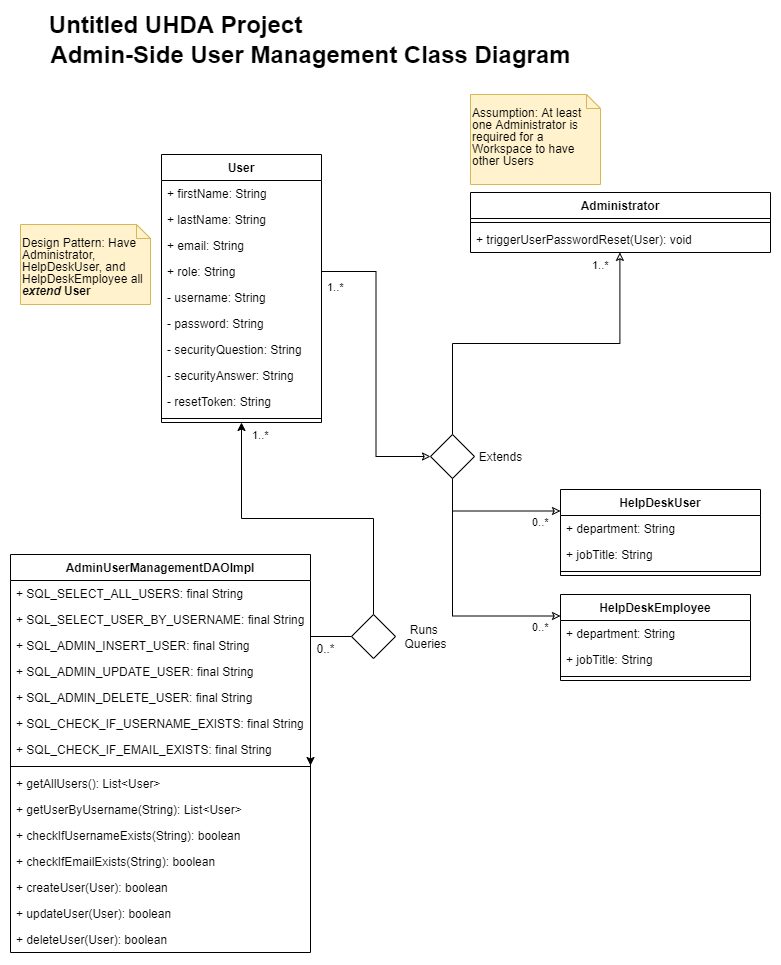

The diagram above was exported from draw.io. Its source (the exported page's mxGraphModel, read from the mxfile embedded in the PNG):
<mxGraphModel dx="1086" dy="806" grid="1" gridSize="10" guides="1" tooltips="1" connect="1" arrows="1" fold="1" page="1" pageScale="1" pageWidth="850" pageHeight="1100" math="0" shadow="0">
  <root>
    <mxCell id="qLHBAM-ARtrFlvvGyAbP-0" />
    <mxCell id="qLHBAM-ARtrFlvvGyAbP-1" parent="qLHBAM-ARtrFlvvGyAbP-0" />
    <mxCell id="qLHBAM-ARtrFlvvGyAbP-2" value="&lt;b&gt;&lt;font style=&quot;font-size: 24px&quot;&gt;Untitled UHDA Project&lt;/font&gt;&lt;/b&gt;" style="text;html=1;align=center;verticalAlign=middle;resizable=0;points=[];autosize=1;" parent="qLHBAM-ARtrFlvvGyAbP-1" vertex="1">
      <mxGeometry x="60" y="80" width="270" height="20" as="geometry" />
    </mxCell>
    <mxCell id="qLHBAM-ARtrFlvvGyAbP-3" value="&lt;span style=&quot;font-size: 24px&quot;&gt;&lt;b&gt;Admin-Side User Management Class Diagram&lt;/b&gt;&lt;/span&gt;" style="text;html=1;align=center;verticalAlign=middle;resizable=0;points=[];autosize=1;" parent="qLHBAM-ARtrFlvvGyAbP-1" vertex="1">
      <mxGeometry x="60" y="110" width="540" height="20" as="geometry" />
    </mxCell>
    <mxCell id="gI-Ed9YaD33OhslUGlSw-4" style="edgeStyle=orthogonalEdgeStyle;rounded=0;orthogonalLoop=1;jettySize=auto;html=1;endArrow=classic;endFill=0;exitX=0.5;exitY=0;exitDx=0;exitDy=0;entryX=0.498;entryY=0.997;entryDx=0;entryDy=0;entryPerimeter=0;" parent="qLHBAM-ARtrFlvvGyAbP-1" source="TSNTes8lt0EAXQfhehel-6" target="jk78_6HsY7nY179-SdID-3" edge="1">
      <mxGeometry relative="1" as="geometry">
        <mxPoint x="639" y="440" as="targetPoint" />
      </mxGeometry>
    </mxCell>
    <mxCell id="gI-Ed9YaD33OhslUGlSw-7" style="edgeStyle=orthogonalEdgeStyle;rounded=0;orthogonalLoop=1;jettySize=auto;html=1;endArrow=classic;endFill=0;entryX=0;entryY=0.25;entryDx=0;entryDy=0;exitX=0.5;exitY=1;exitDx=0;exitDy=0;" parent="qLHBAM-ARtrFlvvGyAbP-1" source="TSNTes8lt0EAXQfhehel-6" target="qsPuoPJzN8uygQkA6_iC-1" edge="1">
      <mxGeometry relative="1" as="geometry">
        <mxPoint x="500" y="635" as="sourcePoint" />
        <mxPoint x="460" y="585" as="targetPoint" />
      </mxGeometry>
    </mxCell>
    <mxCell id="gI-Ed9YaD33OhslUGlSw-8" style="edgeStyle=orthogonalEdgeStyle;rounded=0;orthogonalLoop=1;jettySize=auto;html=1;endArrow=classic;endFill=0;entryX=0;entryY=0.25;entryDx=0;entryDy=0;exitX=0.5;exitY=1;exitDx=0;exitDy=0;" parent="qLHBAM-ARtrFlvvGyAbP-1" source="TSNTes8lt0EAXQfhehel-6" target="qsPuoPJzN8uygQkA6_iC-6" edge="1">
      <mxGeometry relative="1" as="geometry">
        <mxPoint x="540" y="802" as="targetPoint" />
        <mxPoint x="500" y="815" as="sourcePoint" />
      </mxGeometry>
    </mxCell>
    <mxCell id="NCDL5MAEdb_OAbon--WI-0" value="&lt;p style=&quot;line-height: 100%&quot;&gt;Assumption: At least one Administrator is required for a Workspace to have other Users&amp;nbsp;&lt;/p&gt;" style="shape=note;whiteSpace=wrap;html=1;size=14;verticalAlign=top;align=left;spacingTop=-6;fillColor=#fff2cc;strokeColor=#d6b656;" parent="qLHBAM-ARtrFlvvGyAbP-1" vertex="1">
      <mxGeometry x="490" y="160" width="130" height="90" as="geometry" />
    </mxCell>
    <mxCell id="NCDL5MAEdb_OAbon--WI-2" value="&lt;p style=&quot;line-height: 100%&quot;&gt;Design Pattern: Have Administrator, HelpDeskUser, and HelpDeskEmployee all &lt;b&gt;&lt;i&gt;extend &lt;/i&gt;User&lt;/b&gt;&amp;nbsp;&lt;/p&gt;" style="shape=note;whiteSpace=wrap;html=1;size=14;verticalAlign=top;align=left;spacingTop=-6;fillColor=#fff2cc;strokeColor=#d6b656;" parent="qLHBAM-ARtrFlvvGyAbP-1" vertex="1">
      <mxGeometry x="40" y="290" width="130" height="80" as="geometry" />
    </mxCell>
    <mxCell id="qLHBAM-ARtrFlvvGyAbP-8" value="Administrator" style="swimlane;fontStyle=1;align=center;verticalAlign=top;childLayout=stackLayout;horizontal=1;startSize=26;horizontalStack=0;resizeParent=1;resizeParentMax=0;resizeLast=0;collapsible=1;marginBottom=0;" parent="qLHBAM-ARtrFlvvGyAbP-1" vertex="1">
      <mxGeometry x="490" y="258" width="300" height="60" as="geometry" />
    </mxCell>
    <mxCell id="qLHBAM-ARtrFlvvGyAbP-10" value="" style="line;strokeWidth=1;fillColor=none;align=left;verticalAlign=middle;spacingTop=-1;spacingLeft=3;spacingRight=3;rotatable=0;labelPosition=right;points=[];portConstraint=eastwest;" parent="qLHBAM-ARtrFlvvGyAbP-8" vertex="1">
      <mxGeometry y="26" width="300" height="8" as="geometry" />
    </mxCell>
    <mxCell id="jk78_6HsY7nY179-SdID-3" value="+ triggerUserPasswordReset(User): void" style="text;strokeColor=none;fillColor=none;align=left;verticalAlign=top;spacingLeft=4;spacingRight=4;overflow=hidden;rotatable=0;points=[[0,0.5],[1,0.5]];portConstraint=eastwest;" parent="qLHBAM-ARtrFlvvGyAbP-8" vertex="1">
      <mxGeometry y="34" width="300" height="26" as="geometry" />
    </mxCell>
    <mxCell id="TSNTes8lt0EAXQfhehel-6" value="" style="rhombus;whiteSpace=wrap;html=1;" parent="qLHBAM-ARtrFlvvGyAbP-1" vertex="1">
      <mxGeometry x="450" y="500" width="44" height="44" as="geometry" />
    </mxCell>
    <mxCell id="TSNTes8lt0EAXQfhehel-7" style="edgeStyle=orthogonalEdgeStyle;rounded=0;orthogonalLoop=1;jettySize=auto;html=1;endArrow=classic;endFill=0;entryX=0;entryY=0.5;entryDx=0;entryDy=0;exitX=1;exitY=0.5;exitDx=0;exitDy=0;" parent="qLHBAM-ARtrFlvvGyAbP-1" source="gI-Ed9YaD33OhslUGlSw-3" target="TSNTes8lt0EAXQfhehel-6" edge="1">
      <mxGeometry relative="1" as="geometry">
        <mxPoint x="400" y="650" as="sourcePoint" />
        <mxPoint x="462" y="596" as="targetPoint" />
      </mxGeometry>
    </mxCell>
    <mxCell id="TSNTes8lt0EAXQfhehel-8" value="1..*" style="edgeLabel;resizable=0;html=1;align=left;verticalAlign=top;" parent="qLHBAM-ARtrFlvvGyAbP-1" connectable="0" vertex="1">
      <mxGeometry x="610" y="318.0000000000001" as="geometry" />
    </mxCell>
    <mxCell id="TSNTes8lt0EAXQfhehel-9" value="0..*" style="edgeLabel;resizable=0;html=1;align=left;verticalAlign=top;" parent="qLHBAM-ARtrFlvvGyAbP-1" connectable="0" vertex="1">
      <mxGeometry x="550" y="575.0000000000001" as="geometry" />
    </mxCell>
    <mxCell id="TSNTes8lt0EAXQfhehel-10" value="0..*" style="edgeLabel;resizable=0;html=1;align=left;verticalAlign=top;" parent="qLHBAM-ARtrFlvvGyAbP-1" connectable="0" vertex="1">
      <mxGeometry x="550" y="680.0000000000001" as="geometry" />
    </mxCell>
    <mxCell id="TSNTes8lt0EAXQfhehel-12" value="1..*" style="edgeLabel;resizable=0;html=1;align=left;verticalAlign=top;" parent="qLHBAM-ARtrFlvvGyAbP-1" connectable="0" vertex="1">
      <mxGeometry x="345" y="340.0000000000001" as="geometry" />
    </mxCell>
    <mxCell id="TSNTes8lt0EAXQfhehel-13" value="Extends" style="text;html=1;align=center;verticalAlign=middle;resizable=0;points=[];autosize=1;" parent="qLHBAM-ARtrFlvvGyAbP-1" vertex="1">
      <mxGeometry x="490" y="512" width="60" height="20" as="geometry" />
    </mxCell>
    <mxCell id="qsPuoPJzN8uygQkA6_iC-1" value="HelpDeskUser" style="swimlane;fontStyle=1;align=center;verticalAlign=top;childLayout=stackLayout;horizontal=1;startSize=26;horizontalStack=0;resizeParent=1;resizeParentMax=0;resizeLast=0;collapsible=1;marginBottom=0;" parent="qLHBAM-ARtrFlvvGyAbP-1" vertex="1">
      <mxGeometry x="580" y="555" width="200" height="86" as="geometry" />
    </mxCell>
    <mxCell id="jk78_6HsY7nY179-SdID-0" value="+ department: String" style="text;strokeColor=none;fillColor=none;align=left;verticalAlign=top;spacingLeft=4;spacingRight=4;overflow=hidden;rotatable=0;points=[[0,0.5],[1,0.5]];portConstraint=eastwest;" parent="qsPuoPJzN8uygQkA6_iC-1" vertex="1">
      <mxGeometry y="26" width="200" height="26" as="geometry" />
    </mxCell>
    <mxCell id="jk78_6HsY7nY179-SdID-7" value="+ jobTitle: String" style="text;strokeColor=none;fillColor=none;align=left;verticalAlign=top;spacingLeft=4;spacingRight=4;overflow=hidden;rotatable=0;points=[[0,0.5],[1,0.5]];portConstraint=eastwest;" parent="qsPuoPJzN8uygQkA6_iC-1" vertex="1">
      <mxGeometry y="52" width="200" height="26" as="geometry" />
    </mxCell>
    <mxCell id="qsPuoPJzN8uygQkA6_iC-3" value="" style="line;strokeWidth=1;fillColor=none;align=left;verticalAlign=middle;spacingTop=-1;spacingLeft=3;spacingRight=3;rotatable=0;labelPosition=right;points=[];portConstraint=eastwest;" parent="qsPuoPJzN8uygQkA6_iC-1" vertex="1">
      <mxGeometry y="78" width="200" height="8" as="geometry" />
    </mxCell>
    <mxCell id="qsPuoPJzN8uygQkA6_iC-6" value="HelpDeskEmployee" style="swimlane;fontStyle=1;align=center;verticalAlign=top;childLayout=stackLayout;horizontal=1;startSize=26;horizontalStack=0;resizeParent=1;resizeParentMax=0;resizeLast=0;collapsible=1;marginBottom=0;" parent="qLHBAM-ARtrFlvvGyAbP-1" vertex="1">
      <mxGeometry x="580" y="660" width="190" height="86" as="geometry" />
    </mxCell>
    <mxCell id="jk78_6HsY7nY179-SdID-1" value="+ department: String" style="text;strokeColor=none;fillColor=none;align=left;verticalAlign=top;spacingLeft=4;spacingRight=4;overflow=hidden;rotatable=0;points=[[0,0.5],[1,0.5]];portConstraint=eastwest;" parent="qsPuoPJzN8uygQkA6_iC-6" vertex="1">
      <mxGeometry y="26" width="190" height="26" as="geometry" />
    </mxCell>
    <mxCell id="vlRpcGF8FLeQedbc_JOW-0" value="+ jobTitle: String" style="text;strokeColor=none;fillColor=none;align=left;verticalAlign=top;spacingLeft=4;spacingRight=4;overflow=hidden;rotatable=0;points=[[0,0.5],[1,0.5]];portConstraint=eastwest;" parent="qsPuoPJzN8uygQkA6_iC-6" vertex="1">
      <mxGeometry y="52" width="190" height="26" as="geometry" />
    </mxCell>
    <mxCell id="qsPuoPJzN8uygQkA6_iC-8" value="" style="line;strokeWidth=1;fillColor=none;align=left;verticalAlign=middle;spacingTop=-1;spacingLeft=3;spacingRight=3;rotatable=0;labelPosition=right;points=[];portConstraint=eastwest;" parent="qsPuoPJzN8uygQkA6_iC-6" vertex="1">
      <mxGeometry y="78" width="190" height="8" as="geometry" />
    </mxCell>
    <mxCell id="vlRpcGF8FLeQedbc_JOW-26" style="edgeStyle=orthogonalEdgeStyle;rounded=0;orthogonalLoop=1;jettySize=auto;html=1;exitX=0.5;exitY=0;exitDx=0;exitDy=0;entryX=0.5;entryY=1;entryDx=0;entryDy=0;" parent="qLHBAM-ARtrFlvvGyAbP-1" source="vlRpcGF8FLeQedbc_JOW-25" target="qLHBAM-ARtrFlvvGyAbP-4" edge="1">
      <mxGeometry relative="1" as="geometry">
        <mxPoint x="360.20000000000005" y="698.988" as="targetPoint" />
      </mxGeometry>
    </mxCell>
    <mxCell id="vlRpcGF8FLeQedbc_JOW-27" style="edgeStyle=orthogonalEdgeStyle;rounded=0;orthogonalLoop=1;jettySize=auto;html=1;entryX=1;entryY=0.5;entryDx=0;entryDy=0;" parent="qLHBAM-ARtrFlvvGyAbP-1" source="vlRpcGF8FLeQedbc_JOW-25" edge="1">
      <mxGeometry relative="1" as="geometry">
        <mxPoint x="330" y="831" as="targetPoint" />
      </mxGeometry>
    </mxCell>
    <mxCell id="vlRpcGF8FLeQedbc_JOW-25" value="" style="rhombus;whiteSpace=wrap;html=1;" parent="qLHBAM-ARtrFlvvGyAbP-1" vertex="1">
      <mxGeometry x="371" y="680" width="44" height="44" as="geometry" />
    </mxCell>
    <mxCell id="vlRpcGF8FLeQedbc_JOW-28" value="Runs &lt;br&gt;Queries" style="text;html=1;align=center;verticalAlign=middle;resizable=0;points=[];autosize=1;" parent="qLHBAM-ARtrFlvvGyAbP-1" vertex="1">
      <mxGeometry x="415" y="687" width="60" height="30" as="geometry" />
    </mxCell>
    <mxCell id="vlRpcGF8FLeQedbc_JOW-29" value="0..*" style="text;html=1;align=center;verticalAlign=middle;resizable=0;points=[];autosize=1;" parent="qLHBAM-ARtrFlvvGyAbP-1" vertex="1">
      <mxGeometry x="330" y="704" width="30" height="20" as="geometry" />
    </mxCell>
    <mxCell id="qLHBAM-ARtrFlvvGyAbP-4" value="User" style="swimlane;fontStyle=1;align=center;verticalAlign=top;childLayout=stackLayout;horizontal=1;startSize=26;horizontalStack=0;resizeParent=1;resizeParentMax=0;resizeLast=0;collapsible=1;marginBottom=0;" parent="qLHBAM-ARtrFlvvGyAbP-1" vertex="1">
      <mxGeometry x="181" y="220" width="160" height="268" as="geometry" />
    </mxCell>
    <mxCell id="gI-Ed9YaD33OhslUGlSw-0" value="+ firstName: String" style="text;strokeColor=none;fillColor=none;align=left;verticalAlign=top;spacingLeft=4;spacingRight=4;overflow=hidden;rotatable=0;points=[[0,0.5],[1,0.5]];portConstraint=eastwest;" parent="qLHBAM-ARtrFlvvGyAbP-4" vertex="1">
      <mxGeometry y="26" width="160" height="26" as="geometry" />
    </mxCell>
    <mxCell id="gI-Ed9YaD33OhslUGlSw-1" value="+ lastName: String" style="text;strokeColor=none;fillColor=none;align=left;verticalAlign=top;spacingLeft=4;spacingRight=4;overflow=hidden;rotatable=0;points=[[0,0.5],[1,0.5]];portConstraint=eastwest;" parent="qLHBAM-ARtrFlvvGyAbP-4" vertex="1">
      <mxGeometry y="52" width="160" height="26" as="geometry" />
    </mxCell>
    <mxCell id="gI-Ed9YaD33OhslUGlSw-2" value="+ email: String" style="text;strokeColor=none;fillColor=none;align=left;verticalAlign=top;spacingLeft=4;spacingRight=4;overflow=hidden;rotatable=0;points=[[0,0.5],[1,0.5]];portConstraint=eastwest;" parent="qLHBAM-ARtrFlvvGyAbP-4" vertex="1">
      <mxGeometry y="78" width="160" height="26" as="geometry" />
    </mxCell>
    <mxCell id="gI-Ed9YaD33OhslUGlSw-3" value="+ role: String" style="text;strokeColor=none;fillColor=none;align=left;verticalAlign=top;spacingLeft=4;spacingRight=4;overflow=hidden;rotatable=0;points=[[0,0.5],[1,0.5]];portConstraint=eastwest;" parent="qLHBAM-ARtrFlvvGyAbP-4" vertex="1">
      <mxGeometry y="104" width="160" height="26" as="geometry" />
    </mxCell>
    <mxCell id="NCDL5MAEdb_OAbon--WI-3" value="- username: String" style="text;strokeColor=none;fillColor=none;align=left;verticalAlign=top;spacingLeft=4;spacingRight=4;overflow=hidden;rotatable=0;points=[[0,0.5],[1,0.5]];portConstraint=eastwest;" parent="qLHBAM-ARtrFlvvGyAbP-4" vertex="1">
      <mxGeometry y="130" width="160" height="26" as="geometry" />
    </mxCell>
    <mxCell id="NCDL5MAEdb_OAbon--WI-4" value="- password: String" style="text;strokeColor=none;fillColor=none;align=left;verticalAlign=top;spacingLeft=4;spacingRight=4;overflow=hidden;rotatable=0;points=[[0,0.5],[1,0.5]];portConstraint=eastwest;" parent="qLHBAM-ARtrFlvvGyAbP-4" vertex="1">
      <mxGeometry y="156" width="160" height="26" as="geometry" />
    </mxCell>
    <mxCell id="B4HD9RyJ9f4pbTsAb8Yp-0" value="- securityQuestion: String" style="text;strokeColor=none;fillColor=none;align=left;verticalAlign=top;spacingLeft=4;spacingRight=4;overflow=hidden;rotatable=0;points=[[0,0.5],[1,0.5]];portConstraint=eastwest;" parent="qLHBAM-ARtrFlvvGyAbP-4" vertex="1">
      <mxGeometry y="182" width="160" height="26" as="geometry" />
    </mxCell>
    <mxCell id="B4HD9RyJ9f4pbTsAb8Yp-1" value="- securityAnswer: String" style="text;strokeColor=none;fillColor=none;align=left;verticalAlign=top;spacingLeft=4;spacingRight=4;overflow=hidden;rotatable=0;points=[[0,0.5],[1,0.5]];portConstraint=eastwest;" parent="qLHBAM-ARtrFlvvGyAbP-4" vertex="1">
      <mxGeometry y="208" width="160" height="26" as="geometry" />
    </mxCell>
    <mxCell id="igHtKt-1ihUY8djn4xci-0" value="- resetToken: String" style="text;strokeColor=none;fillColor=none;align=left;verticalAlign=top;spacingLeft=4;spacingRight=4;overflow=hidden;rotatable=0;points=[[0,0.5],[1,0.5]];portConstraint=eastwest;" parent="qLHBAM-ARtrFlvvGyAbP-4" vertex="1">
      <mxGeometry y="234" width="160" height="26" as="geometry" />
    </mxCell>
    <mxCell id="qLHBAM-ARtrFlvvGyAbP-6" value="" style="line;strokeWidth=1;fillColor=none;align=left;verticalAlign=middle;spacingTop=-1;spacingLeft=3;spacingRight=3;rotatable=0;labelPosition=right;points=[];portConstraint=eastwest;" parent="qLHBAM-ARtrFlvvGyAbP-4" vertex="1">
      <mxGeometry y="260" width="160" height="8" as="geometry" />
    </mxCell>
    <mxCell id="igHtKt-1ihUY8djn4xci-7" value="1..*" style="edgeLabel;resizable=0;html=1;align=left;verticalAlign=top;" parent="qLHBAM-ARtrFlvvGyAbP-1" connectable="0" vertex="1">
      <mxGeometry x="270" y="488.0000000000001" as="geometry" />
    </mxCell>
    <mxCell id="vlRpcGF8FLeQedbc_JOW-1" value="AdminUserManagementDAOImpl" style="swimlane;fontStyle=1;align=center;verticalAlign=top;childLayout=stackLayout;horizontal=1;startSize=26;horizontalStack=0;resizeParent=1;resizeParentMax=0;resizeLast=0;collapsible=1;marginBottom=0;" parent="qLHBAM-ARtrFlvvGyAbP-1" vertex="1">
      <mxGeometry x="30" y="620" width="300" height="398" as="geometry" />
    </mxCell>
    <mxCell id="vlRpcGF8FLeQedbc_JOW-10" value="+ SQL_SELECT_ALL_USERS: final String" style="text;strokeColor=none;fillColor=none;align=left;verticalAlign=top;spacingLeft=4;spacingRight=4;overflow=hidden;rotatable=0;points=[[0,0.5],[1,0.5]];portConstraint=eastwest;" parent="vlRpcGF8FLeQedbc_JOW-1" vertex="1">
      <mxGeometry y="26" width="300" height="26" as="geometry" />
    </mxCell>
    <mxCell id="vlRpcGF8FLeQedbc_JOW-2" value="+ SQL_SELECT_USER_BY_USERNAME: final String" style="text;strokeColor=none;fillColor=none;align=left;verticalAlign=top;spacingLeft=4;spacingRight=4;overflow=hidden;rotatable=0;points=[[0,0.5],[1,0.5]];portConstraint=eastwest;" parent="vlRpcGF8FLeQedbc_JOW-1" vertex="1">
      <mxGeometry y="52" width="300" height="26" as="geometry" />
    </mxCell>
    <mxCell id="igHtKt-1ihUY8djn4xci-1" value="+ SQL_ADMIN_INSERT_USER: final String" style="text;strokeColor=none;fillColor=none;align=left;verticalAlign=top;spacingLeft=4;spacingRight=4;overflow=hidden;rotatable=0;points=[[0,0.5],[1,0.5]];portConstraint=eastwest;" parent="vlRpcGF8FLeQedbc_JOW-1" vertex="1">
      <mxGeometry y="78" width="300" height="26" as="geometry" />
    </mxCell>
    <mxCell id="vlRpcGF8FLeQedbc_JOW-19" value="+ SQL_ADMIN_UPDATE_USER: final String" style="text;strokeColor=none;fillColor=none;align=left;verticalAlign=top;spacingLeft=4;spacingRight=4;overflow=hidden;rotatable=0;points=[[0,0.5],[1,0.5]];portConstraint=eastwest;" parent="vlRpcGF8FLeQedbc_JOW-1" vertex="1">
      <mxGeometry y="104" width="300" height="26" as="geometry" />
    </mxCell>
    <mxCell id="igHtKt-1ihUY8djn4xci-2" value="+ SQL_ADMIN_DELETE_USER: final String" style="text;strokeColor=none;fillColor=none;align=left;verticalAlign=top;spacingLeft=4;spacingRight=4;overflow=hidden;rotatable=0;points=[[0,0.5],[1,0.5]];portConstraint=eastwest;" parent="vlRpcGF8FLeQedbc_JOW-1" vertex="1">
      <mxGeometry y="130" width="300" height="26" as="geometry" />
    </mxCell>
    <mxCell id="igHtKt-1ihUY8djn4xci-3" value="+ SQL_CHECK_IF_USERNAME_EXISTS: final String" style="text;strokeColor=none;fillColor=none;align=left;verticalAlign=top;spacingLeft=4;spacingRight=4;overflow=hidden;rotatable=0;points=[[0,0.5],[1,0.5]];portConstraint=eastwest;" parent="vlRpcGF8FLeQedbc_JOW-1" vertex="1">
      <mxGeometry y="156" width="300" height="26" as="geometry" />
    </mxCell>
    <mxCell id="igHtKt-1ihUY8djn4xci-4" value="+ SQL_CHECK_IF_EMAIL_EXISTS: final String" style="text;strokeColor=none;fillColor=none;align=left;verticalAlign=top;spacingLeft=4;spacingRight=4;overflow=hidden;rotatable=0;points=[[0,0.5],[1,0.5]];portConstraint=eastwest;" parent="vlRpcGF8FLeQedbc_JOW-1" vertex="1">
      <mxGeometry y="182" width="300" height="26" as="geometry" />
    </mxCell>
    <mxCell id="vlRpcGF8FLeQedbc_JOW-8" value="" style="line;strokeWidth=1;fillColor=none;align=left;verticalAlign=middle;spacingTop=-1;spacingLeft=3;spacingRight=3;rotatable=0;labelPosition=right;points=[];portConstraint=eastwest;" parent="vlRpcGF8FLeQedbc_JOW-1" vertex="1">
      <mxGeometry y="208" width="300" height="8" as="geometry" />
    </mxCell>
    <mxCell id="vlRpcGF8FLeQedbc_JOW-14" value="+ getAllUsers(): List&lt;User&gt;" style="text;strokeColor=none;fillColor=none;align=left;verticalAlign=top;spacingLeft=4;spacingRight=4;overflow=hidden;rotatable=0;points=[[0,0.5],[1,0.5]];portConstraint=eastwest;" parent="vlRpcGF8FLeQedbc_JOW-1" vertex="1">
      <mxGeometry y="216" width="300" height="26" as="geometry" />
    </mxCell>
    <mxCell id="vlRpcGF8FLeQedbc_JOW-17" value="+ getUserByUsername(String): List&lt;User&gt;" style="text;strokeColor=none;fillColor=none;align=left;verticalAlign=top;spacingLeft=4;spacingRight=4;overflow=hidden;rotatable=0;points=[[0,0.5],[1,0.5]];portConstraint=eastwest;" parent="vlRpcGF8FLeQedbc_JOW-1" vertex="1">
      <mxGeometry y="242" width="300" height="26" as="geometry" />
    </mxCell>
    <mxCell id="igHtKt-1ihUY8djn4xci-5" value="+ checkIfUsernameExists(String): boolean" style="text;strokeColor=none;fillColor=none;align=left;verticalAlign=top;spacingLeft=4;spacingRight=4;overflow=hidden;rotatable=0;points=[[0,0.5],[1,0.5]];portConstraint=eastwest;" parent="vlRpcGF8FLeQedbc_JOW-1" vertex="1">
      <mxGeometry y="268" width="300" height="26" as="geometry" />
    </mxCell>
    <mxCell id="igHtKt-1ihUY8djn4xci-6" value="+ checkIfEmailExists(String): boolean" style="text;strokeColor=none;fillColor=none;align=left;verticalAlign=top;spacingLeft=4;spacingRight=4;overflow=hidden;rotatable=0;points=[[0,0.5],[1,0.5]];portConstraint=eastwest;" parent="vlRpcGF8FLeQedbc_JOW-1" vertex="1">
      <mxGeometry y="294" width="300" height="26" as="geometry" />
    </mxCell>
    <mxCell id="vlRpcGF8FLeQedbc_JOW-21" value="+ createUser(User): boolean" style="text;strokeColor=none;fillColor=none;align=left;verticalAlign=top;spacingLeft=4;spacingRight=4;overflow=hidden;rotatable=0;points=[[0,0.5],[1,0.5]];portConstraint=eastwest;" parent="vlRpcGF8FLeQedbc_JOW-1" vertex="1">
      <mxGeometry y="320" width="300" height="26" as="geometry" />
    </mxCell>
    <mxCell id="vlRpcGF8FLeQedbc_JOW-22" value="+ updateUser(User): boolean" style="text;strokeColor=none;fillColor=none;align=left;verticalAlign=top;spacingLeft=4;spacingRight=4;overflow=hidden;rotatable=0;points=[[0,0.5],[1,0.5]];portConstraint=eastwest;" parent="vlRpcGF8FLeQedbc_JOW-1" vertex="1">
      <mxGeometry y="346" width="300" height="26" as="geometry" />
    </mxCell>
    <mxCell id="vlRpcGF8FLeQedbc_JOW-23" value="+ deleteUser(User): boolean" style="text;strokeColor=none;fillColor=none;align=left;verticalAlign=top;spacingLeft=4;spacingRight=4;overflow=hidden;rotatable=0;points=[[0,0.5],[1,0.5]];portConstraint=eastwest;" parent="vlRpcGF8FLeQedbc_JOW-1" vertex="1">
      <mxGeometry y="372" width="300" height="26" as="geometry" />
    </mxCell>
  </root>
</mxGraphModel>